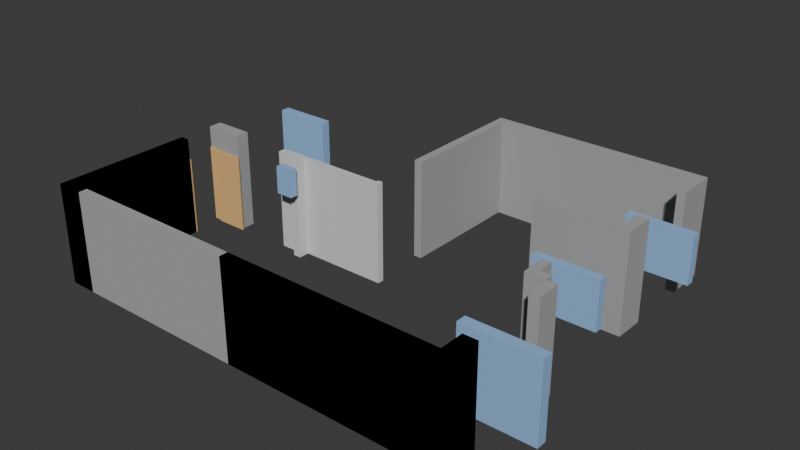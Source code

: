 # Source: output_full.blend  (saved by Blender 4.0.36; exported with 4.5.12 LTS)
import bpy
from mathutils import Matrix  # noqa: F401  (used for matrix-valued properties, if any)

bpy.ops.wm.read_factory_settings(use_empty=True)
scene = bpy.context.scene
scene.name = 'Scene'

# ---- collections
col_collection = bpy.data.collections.new('Collection'); scene.collection.children.link(col_collection)
col_x = bpy.data.collections.new('建筑构件'); scene.collection.children.link(col_x)

# ---- materials (node trees are filled in below, after node groups)
mat_x = bpy.data.materials.new('承重墙')
mat_x.use_transparent_shadow = False
mat_x.diffuse_color = (0.4, 0.4, 0.4, 1.0)
mat_x_1 = bpy.data.materials.new('可拆墙')
mat_x_1.use_transparent_shadow = False
mat_x_1.diffuse_color = (0.7, 0.7, 0.7, 1.0)
mat_x_2 = bpy.data.materials.new('门')
mat_x_2.use_transparent_shadow = False
mat_x_2.diffuse_color = (0.8, 0.5, 0.2, 1.0)
mat_x_3 = bpy.data.materials.new('窗')
mat_x_3.use_transparent_shadow = False
mat_x_3.diffuse_color = (0.3, 0.5, 0.8, 1.0)

# ---- material node trees

# ---- world
world_world = bpy.data.worlds.new('World'); scene.world = world_world
world_world.use_nodes = True; world_world.node_tree.nodes.clear()
_N = world_world.node_tree.nodes; _L = world_world.node_tree.links
n0 = _N.new('ShaderNodeOutputWorld'); n0.name = 'World Output'; n0.location = (300, 300)
n1 = _N.new('ShaderNodeBackground'); n1.name = 'Background'; n1.location = (10, 300)
n1.inputs[0].default_value = (0.05088, 0.05088, 0.05088, 1.0)
_L.new(n1.outputs[0], n0.inputs[0])
n0.is_active_output = True
world_world.color = (0.05088, 0.05088, 0.05088)
world_world.use_sun_shadow = False
world_world.sun_shadow_jitter_overblur = 0.0

# ---- meshes
me_000 = bpy.data.meshes.new('承重墙_000')
me_000.from_pydata([(28.81, -58.56, 0.0), (28.57, -58.56, 0.0), (28.57, -62.41, 0.0), (29.32, -62.41, 0.0), (34.32, -62.41, 0.0), (40.56, -62.41, 0.0), (40.56, -61.51, 0.0), (40.27, -61.51, 0.0), (40.17, -61.51, 0.0), (40.17, -62.17, 0.0), (34.32, -62.17, 0.0), (29.32, -62.17, 0.0), (28.81, -62.17, 0.0), (28.81, -59.39, 0.0), (29.19, -59.39, 0.0), (29.19, -59.16, 0.0), (28.81, -59.16, 0.0), (28.81, -58.56, 0.0), (28.81, -58.56, 2.781), (28.57, -58.56, 2.781), (28.57, -62.41, 2.781), (29.32, -62.41, 2.781), (34.32, -62.41, 2.781), (40.56, -62.41, 2.781), (40.56, -61.51, 2.781), (40.27, -61.51, 2.781), (40.17, -61.51, 2.781), (40.17, -62.17, 2.781), (34.32, -62.17, 2.781), (29.32, -62.17, 2.781), (28.81, -62.17, 2.781), (28.81, -59.39, 2.781), (29.19, -59.39, 2.781), (29.19, -59.16, 2.781), (28.81, -59.16, 2.781), (28.81, -58.56, 2.781)], [], [(0, 1, 2, 3, 4, 5, 6, 7, 8, 9, 10, 11, 12, 13, 14, 15, 16, 17), (35, 34, 33, 32, 31, 30, 29, 28, 27, 26, 25, 24, 23, 22, 21, 20, 19, 18), (0, 1, 19, 18), (1, 2, 20, 19), (2, 3, 21, 20), (3, 4, 22, 21), (4, 5, 23, 22), (5, 6, 24, 23), (6, 7, 25, 24), (7, 8, 26, 25), (8, 9, 27, 26), (9, 10, 28, 27), (10, 11, 29, 28), (11, 12, 30, 29), (12, 13, 31, 30), (13, 14, 32, 31), (14, 15, 33, 32), (15, 16, 34, 33), (16, 17, 35, 34), (17, 0, 18, 35)])
me_000.materials.append(mat_x)
me_000.update()
me_001 = bpy.data.meshes.new('承重墙_001')
me_001.from_pydata([(40.27, -59.41, 0.0), (40.56, -59.41, 0.0), (40.56, -58.76, 0.0), (40.27, -58.76, 0.0), (40.27, -59.41, 0.0), (40.27, -59.41, 2.781), (40.56, -59.41, 2.781), (40.56, -58.76, 2.781), (40.27, -58.76, 2.781), (40.27, -59.41, 2.781)], [], [(0, 1, 2, 3, 4), (9, 8, 7, 6, 5), (0, 1, 6, 5), (1, 2, 7, 6), (2, 3, 8, 7), (3, 4, 9, 8), (4, 0, 5, 9)])
me_001.materials.append(mat_x)
me_001.update()
me_002 = bpy.data.meshes.new('承重墙_002')
me_002.from_pydata([(40.27, -58.76, 0.0), (39.72, -58.76, 0.0), (39.72, -58.06, 0.0), (39.96, -58.06, 0.0), (39.96, -58.52, 0.0), (40.27, -58.52, 0.0), (40.27, -58.76, 0.0), (40.27, -58.76, 2.781), (39.72, -58.76, 2.781), (39.72, -58.06, 2.781), (39.96, -58.06, 2.781), (39.96, -58.52, 2.781), (40.27, -58.52, 2.781), (40.27, -58.76, 2.781)], [], [(0, 1, 2, 3, 4, 5, 6), (13, 12, 11, 10, 9, 8, 7), (0, 1, 8, 7), (1, 2, 9, 8), (2, 3, 10, 9), (3, 4, 11, 10), (4, 5, 12, 11), (5, 6, 13, 12), (6, 0, 7, 13)])
me_002.materials.append(mat_x)
me_002.update()
me_003 = bpy.data.meshes.new('承重墙_003')
me_003.from_pydata([(40.55, -55.75, 0.0), (37.93, -55.75, 0.0), (37.93, -55.52, 0.0), (40.23, -55.52, 0.0), (40.23, -54.89, 0.0), (40.32, -54.89, 0.0), (40.56, -54.89, 0.0), (40.55, -55.75, 0.0), (40.55, -55.75, 2.781), (37.93, -55.75, 2.781), (37.93, -55.52, 2.781), (40.23, -55.52, 2.781), (40.23, -54.89, 2.781), (40.32, -54.89, 2.781), (40.56, -54.89, 2.781), (40.55, -55.75, 2.781)], [], [(0, 1, 2, 3, 4, 5, 6, 7), (15, 14, 13, 12, 11, 10, 9, 8), (0, 1, 9, 8), (1, 2, 10, 9), (2, 3, 11, 10), (3, 4, 12, 11), (4, 5, 13, 12), (5, 6, 14, 13), (6, 7, 15, 14), (7, 0, 8, 15)])
me_003.materials.append(mat_x)
me_003.update()
me_004 = bpy.data.meshes.new('承重墙_004')
me_004.from_pydata([(40.32, -53.08, 0.0), (40.32, -52.18, 0.0), (34.55, -52.18, 0.0), (34.55, -55.75, 0.0), (34.32, -55.75, 0.0), (34.32, -51.94, 0.0), (40.56, -51.94, 0.0), (40.56, -53.08, 0.0), (40.32, -53.08, 0.0), (40.32, -53.08, 2.781), (40.32, -52.18, 2.781), (34.55, -52.18, 2.781), (34.55, -55.75, 2.781), (34.32, -55.75, 2.781), (34.32, -51.94, 2.781), (40.56, -51.94, 2.781), (40.56, -53.08, 2.781), (40.32, -53.08, 2.781)], [], [(0, 1, 2, 3, 4, 5, 6, 7, 8), (17, 16, 15, 14, 13, 12, 11, 10, 9), (0, 1, 10, 9), (1, 2, 11, 10), (2, 3, 12, 11), (3, 4, 13, 12), (4, 5, 14, 13), (5, 6, 15, 14), (6, 7, 16, 15), (7, 8, 17, 16), (8, 0, 9, 17)])
me_004.materials.append(mat_x)
me_004.update()
me_005 = bpy.data.meshes.new('承重墙_005')
me_005.from_pydata([(29.66, -57.58, 0.0), (28.57, -57.58, 0.0), (28.57, -57.2, 0.0), (29.66, -57.2, 0.0), (29.66, -57.58, 0.0), (29.66, -57.58, 2.781), (28.57, -57.58, 2.781), (28.57, -57.2, 2.781), (29.66, -57.2, 2.781), (29.66, -57.58, 2.781)], [], [(0, 1, 2, 3, 4), (9, 8, 7, 6, 5), (0, 1, 6, 5), (1, 2, 7, 6), (2, 3, 8, 7), (3, 4, 9, 8), (4, 0, 5, 9)])
me_005.materials.append(mat_x)
me_005.update()
me_006 = bpy.data.meshes.new('承重墙_006')
me_006.from_pydata([(34.32, -62.17, 0.0), (34.32, -62.41, 0.0), (40.56, -62.41, 0.0), (40.56, -61.51, 0.0), (40.27, -61.51, 0.0), (40.17, -61.51, 0.0), (40.17, -62.17, 0.0), (34.32, -62.17, 0.0), (34.32, -62.17, 2.781), (34.32, -62.41, 2.781), (40.56, -62.41, 2.781), (40.56, -61.51, 2.781), (40.27, -61.51, 2.781), (40.17, -61.51, 2.781), (40.17, -62.17, 2.781), (34.32, -62.17, 2.781)], [], [(0, 1, 2, 3, 4, 5, 6, 7), (15, 14, 13, 12, 11, 10, 9, 8), (0, 1, 9, 8), (1, 2, 10, 9), (2, 3, 11, 10), (3, 4, 12, 11), (4, 5, 13, 12), (5, 6, 14, 13), (6, 7, 15, 14), (7, 0, 8, 15)])
me_006.materials.append(mat_x)
me_006.update()
me_007 = bpy.data.meshes.new('承重墙_007')
me_007.from_pydata([(29.32, -62.17, 0.0), (29.32, -62.41, 0.0), (28.57, -62.41, 0.0), (28.57, -58.56, 0.0), (28.81, -58.56, 0.0), (28.81, -59.16, 0.0), (29.19, -59.16, 0.0), (29.19, -59.39, 0.0), (28.81, -59.39, 0.0), (28.81, -62.17, 0.0), (29.32, -62.17, 0.0), (29.32, -62.17, 2.781), (29.32, -62.41, 2.781), (28.57, -62.41, 2.781), (28.57, -58.56, 2.781), (28.81, -58.56, 2.781), (28.81, -59.16, 2.781), (29.19, -59.16, 2.781), (29.19, -59.39, 2.781), (28.81, -59.39, 2.781), (28.81, -62.17, 2.781), (29.32, -62.17, 2.781)], [], [(0, 1, 2, 3, 4, 5, 6, 7, 8, 9, 10), (21, 20, 19, 18, 17, 16, 15, 14, 13, 12, 11), (0, 1, 12, 11), (1, 2, 13, 12), (2, 3, 14, 13), (3, 4, 15, 14), (4, 5, 16, 15), (5, 6, 17, 16), (6, 7, 18, 17), (7, 8, 19, 18), (8, 9, 20, 19), (9, 10, 21, 20), (10, 0, 11, 21)])
me_007.materials.append(mat_x)
me_007.update()
me_000_1 = bpy.data.meshes.new('可拆墙_000')
me_000_1.from_pydata([(34.42, -57.36, 0.0), (34.42, -57.29, 0.0), (34.55, -57.29, 0.0), (34.55, -57.48, 0.0), (32.06, -57.48, 0.0), (32.06, -57.78, 0.0), (31.84, -57.78, 0.0), (31.84, -57.58, 0.0), (31.25, -57.58, 0.0), (31.25, -57.36, 0.0), (34.42, -57.36, 0.0), (34.42, -57.36, 2.781), (34.42, -57.29, 2.781), (34.55, -57.29, 2.781), (34.55, -57.48, 2.781), (32.06, -57.48, 2.781), (32.06, -57.78, 2.781), (31.84, -57.78, 2.781), (31.84, -57.58, 2.781), (31.25, -57.58, 2.781), (31.25, -57.36, 2.781), (34.42, -57.36, 2.781)], [], [(0, 1, 2, 3, 4, 5, 6, 7, 8, 9, 10), (21, 20, 19, 18, 17, 16, 15, 14, 13, 12, 11), (0, 1, 12, 11), (1, 2, 13, 12), (2, 3, 14, 13), (3, 4, 15, 14), (4, 5, 16, 15), (5, 6, 17, 16), (6, 7, 18, 17), (7, 8, 19, 18), (8, 9, 20, 19), (9, 10, 21, 20), (10, 0, 11, 21)])
me_000_1.materials.append(mat_x_1)
me_000_1.update()
me_000_2 = bpy.data.meshes.new('门_000')
me_000_2.from_pydata([(28.57, -57.62, 0.0), (28.81, -57.62, 0.0), (28.81, -57.58, 0.0), (28.57, -57.58, 0.0), (28.57, -57.62, 2.19), (28.81, -57.62, 2.19), (28.81, -57.58, 2.19), (28.57, -57.58, 2.19)], [], [(0, 1, 2, 3), (7, 6, 5, 4), (0, 1, 5, 4), (1, 2, 6, 5), (2, 3, 7, 6), (3, 0, 4, 7)])
me_000_2.materials.append(mat_x_2)
me_000_2.update()
me_001_1 = bpy.data.meshes.new('门_001')
me_001_1.from_pydata([(28.57, -58.56, 0.0), (28.81, -58.56, 0.0), (28.81, -58.52, 0.0), (28.57, -58.52, 0.0), (28.57, -58.56, 2.19), (28.81, -58.56, 2.19), (28.81, -58.52, 2.19), (28.57, -58.52, 2.19)], [], [(0, 1, 2, 3), (7, 6, 5, 4), (0, 1, 5, 4), (1, 2, 6, 5), (2, 3, 7, 6), (3, 0, 4, 7)])
me_001_1.materials.append(mat_x_2)
me_001_1.update()
me_002_1 = bpy.data.meshes.new('门_002')
me_002_1.from_pydata([(28.81, -57.66, 0.0), (29.71, -57.66, 0.0), (29.71, -57.62, 0.0), (28.81, -57.62, 0.0), (28.81, -57.66, 2.19), (29.71, -57.66, 2.19), (29.71, -57.62, 2.19), (28.81, -57.62, 2.19)], [], [(0, 1, 2, 3), (7, 6, 5, 4), (0, 1, 5, 4), (1, 2, 6, 5), (2, 3, 7, 6), (3, 0, 4, 7)])
me_002_1.materials.append(mat_x_2)
me_002_1.update()
me_000_3 = bpy.data.meshes.new('窗_000')
me_000_3.from_pydata([(31.71, -58.13, 1.92), (32.19, -58.13, 1.92), (32.19, -57.91, 1.92), (31.71, -57.91, 1.92), (31.71, -58.13, 2.68), (32.19, -58.13, 2.68), (32.19, -57.91, 2.68), (31.71, -57.91, 2.68)], [], [(0, 1, 2, 3), (7, 6, 5, 4), (0, 1, 5, 4), (1, 2, 6, 5), (2, 3, 7, 6), (3, 0, 4, 7)])
me_000_3.materials.append(mat_x_3)
me_000_3.update()
me_001_2 = bpy.data.meshes.new('窗_001')
me_001_2.from_pydata([(39.36, -60.61, 0.13), (41.46, -60.61, 0.13), (41.46, -60.32, 0.13), (39.36, -60.32, 0.13), (39.36, -60.61, 2.29), (41.46, -60.61, 2.29), (41.46, -60.32, 2.29), (39.36, -60.32, 2.29)], [], [(0, 1, 2, 3), (7, 6, 5, 4), (0, 1, 5, 4), (1, 2, 6, 5), (2, 3, 7, 6), (3, 0, 4, 7)])
me_001_2.materials.append(mat_x_3)
me_001_2.update()
me_002_2 = bpy.data.meshes.new('窗_002')
me_002_2.from_pydata([(39.53, -54.1, 0.94), (41.34, -54.1, 0.94), (41.34, -53.86, 0.94), (39.53, -53.86, 0.94), (39.53, -54.1, 2.275), (41.34, -54.1, 2.275), (41.34, -53.86, 2.275), (39.53, -53.86, 2.275)], [], [(0, 1, 2, 3), (7, 6, 5, 4), (0, 1, 5, 4), (1, 2, 6, 5), (2, 3, 7, 6), (3, 0, 4, 7)])
me_002_2.materials.append(mat_x_3)
me_002_2.update()
me_003_1 = bpy.data.meshes.new('窗_003')
me_003_1.from_pydata([(38.94, -57.28, 0.94), (40.73, -57.28, 0.94), (40.73, -57.04, 0.94), (38.94, -57.04, 0.94), (38.94, -57.28, 2.275), (40.73, -57.28, 2.275), (40.73, -57.04, 2.275), (38.94, -57.04, 2.275)], [], [(0, 1, 2, 3), (7, 6, 5, 4), (0, 1, 5, 4), (1, 2, 6, 5), (2, 3, 7, 6), (3, 0, 4, 7)])
me_003_1.materials.append(mat_x_3)
me_003_1.update()
me_004_1 = bpy.data.meshes.new('窗_004')
me_004_1.from_pydata([(30.39, -56.57, 0.94), (31.88, -56.57, 0.94), (31.88, -56.33, 0.94), (30.39, -56.33, 0.94), (30.39, -56.57, 3.41), (31.88, -56.57, 3.41), (31.88, -56.33, 3.41), (30.39, -56.33, 3.41)], [], [(0, 1, 2, 3), (7, 6, 5, 4), (0, 1, 5, 4), (1, 2, 6, 5), (2, 3, 7, 6), (3, 0, 4, 7)])
me_004_1.materials.append(mat_x_3)
me_004_1.update()

# ---- objects
ob_000 = bpy.data.objects.new('承重墙_000', me_000)
ob_001 = bpy.data.objects.new('承重墙_001', me_001)
ob_002 = bpy.data.objects.new('承重墙_002', me_002)
ob_003 = bpy.data.objects.new('承重墙_003', me_003)
ob_004 = bpy.data.objects.new('承重墙_004', me_004)
ob_005 = bpy.data.objects.new('承重墙_005', me_005)
ob_006 = bpy.data.objects.new('承重墙_006', me_006)
ob_007 = bpy.data.objects.new('承重墙_007', me_007)
ob_000_1 = bpy.data.objects.new('可拆墙_000', me_000_1)
ob_000_2 = bpy.data.objects.new('门_000', me_000_2)
ob_001_1 = bpy.data.objects.new('门_001', me_001_1)
ob_002_1 = bpy.data.objects.new('门_002', me_002_1)
ob_000_3 = bpy.data.objects.new('窗_000', me_000_3)
ob_001_2 = bpy.data.objects.new('窗_001', me_001_2)
ob_002_2 = bpy.data.objects.new('窗_002', me_002_2)
ob_003_1 = bpy.data.objects.new('窗_003', me_003_1)
ob_004_1 = bpy.data.objects.new('窗_004', me_004_1)

# ---- transforms, parenting, visibility, modifiers, constraints
ob_000.location = (-35.02, 57.18, 0.0)
ob_001.location = (-35.02, 57.18, 0.0)
ob_002.location = (-35.02, 57.18, 0.0)
ob_003.location = (-35.02, 57.18, 0.0)
ob_004.location = (-35.02, 57.18, 0.0)
ob_005.location = (-35.02, 57.18, 0.0)
ob_006.location = (-35.02, 57.18, 0.0)
ob_007.location = (-35.02, 57.18, 0.0)
ob_000_1.location = (-35.02, 57.18, 0.0)
ob_000_2.location = (-35.02, 57.18, 0.0)
ob_001_1.location = (-35.02, 57.18, 0.0)
ob_002_1.location = (-35.02, 57.18, 0.0)
ob_000_3.location = (-35.02, 57.18, 0.0)
ob_001_2.location = (-35.02, 57.18, 0.0)
ob_002_2.location = (-35.02, 57.18, 0.0)
ob_003_1.location = (-35.02, 57.18, 0.0)
ob_004_1.location = (-35.02, 57.18, 0.0)

# ---- collection membership
col_x.objects.link(ob_000)
col_x.objects.link(ob_001)
col_x.objects.link(ob_002)
col_x.objects.link(ob_003)
col_x.objects.link(ob_004)
col_x.objects.link(ob_005)
col_x.objects.link(ob_006)
col_x.objects.link(ob_007)
col_x.objects.link(ob_000_1)
col_x.objects.link(ob_000_2)
col_x.objects.link(ob_001_1)
col_x.objects.link(ob_002_1)
col_x.objects.link(ob_000_3)
col_x.objects.link(ob_001_2)
col_x.objects.link(ob_002_2)
col_x.objects.link(ob_003_1)
col_x.objects.link(ob_004_1)

# ---- scene / render settings (as saved in the file)
scene.frame_start = 1; scene.frame_end = 250; scene.frame_set(1)
scene.render.engine = 'BLENDER_EEVEE_NEXT'
scene.cycles.sampling_pattern = 'TABULATED_SOBOL'
bpy.context.view_layer.update()

# ---- added for rendering (the .blend has no active camera and no usable light): camera, sun
cam_auto = bpy.data.cameras.new('AutoCamera')
cam_auto.lens = 50.0
cam_auto.sensor_width = 36.0
cam_auto.clip_end = 1000.0
ob_auto_camera = bpy.data.objects.new('AutoCamera', cam_auto)
scene.collection.objects.link(ob_auto_camera)
ob_auto_camera.location = (15.6881, -18.8258, 14.2555)
ob_auto_camera.rotation_euler = (1.09748, -7.21219e-08, 0.694738)
scene.camera = ob_auto_camera
light_auto_sun = bpy.data.lights.new('AutoSun', 'SUN')
light_auto_sun.energy = 3.0
light_auto_sun.angle = 0.0523599
ob_auto_sun = bpy.data.objects.new('AutoSun', light_auto_sun)
scene.collection.objects.link(ob_auto_sun)
ob_auto_sun.rotation_euler = (0.872665, 0.174533, 0.523599)
bpy.context.view_layer.update()
